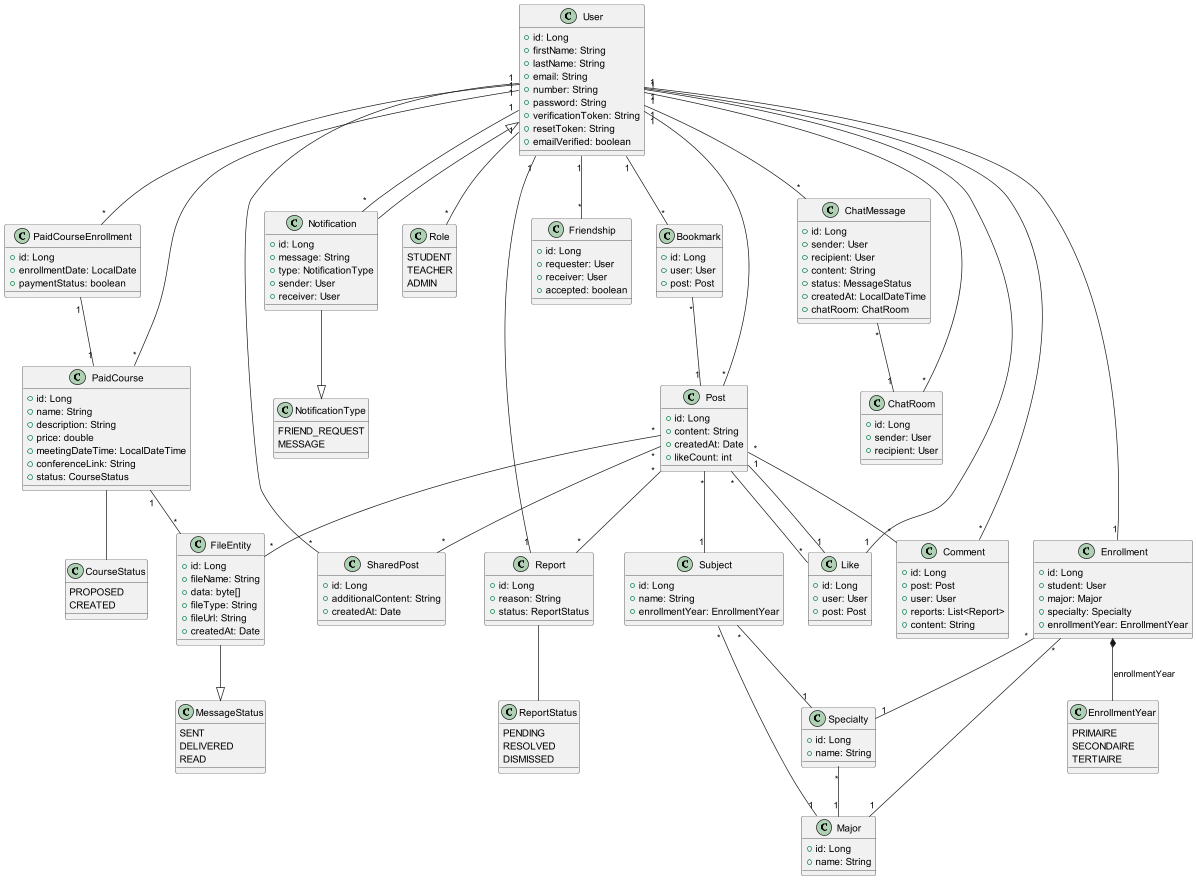

The diagram above was rendered by PlantUML. Its source (embedded in the PNG):
@startuml

    class User {
        +id: Long
        +firstName: String
        +lastName: String
        +email: String
        +number: String
        +password: String
        +verificationToken: String
        +resetToken: String
        +emailVerified: boolean
    }

    class Post {
        +id: Long
        +content: String
        +createdAt: Date
        +likeCount: int
    }

    class Subject {
        +id: Long
        +name: String
        +enrollmentYear: EnrollmentYear
    }

    class Major {
        +id: Long
        +name: String
    }

    class Specialty {
        +id: Long
        +name: String
    }

    class PaidCourse {
        +id: Long
        +name: String
        +description: String
        +price: double
        +meetingDateTime: LocalDateTime
        +conferenceLink: String
        +status: CourseStatus
    }

    class FileEntity {
        +id: Long
        +fileName: String
        +data: byte[]
        +fileType: String
        +fileUrl: String
        +createdAt: Date
    }

    class PaidCourseEnrollment {
        +id: Long
        +enrollmentDate: LocalDate
        +paymentStatus: boolean
    }

    class Report {
        +id: Long
        +reason: String
        +status: ReportStatus
    }

    class SharedPost {
        +id: Long
        +additionalContent: String
        +createdAt: Date
    }

  class Role {
      STUDENT
      TEACHER
      ADMIN
  }

  class ReportStatus {
      PENDING
      RESOLVED
      DISMISSED
  }

  class EnrollmentYear {
      PRIMAIRE
      SECONDAIRE
      TERTIAIRE
  }

  class CourseStatus {
      PROPOSED
      CREATED
  }

  class NotificationType {
      FRIEND_REQUEST
      MESSAGE
  }

  class MessageStatus {
      SENT
      DELIVERED
      READ
  }

  class Notification {
      +id: Long
      +message: String
      +type: NotificationType
      +sender: User
      +receiver: User
  }

  class Like {
      +id: Long
      +user: User
      +post: Post
  }

  class Friendship {
      +id: Long
      +requester: User
      +receiver: User
      +accepted: boolean
  }

  class Enrollment {
      +id: Long
      +student: User
      +major: Major
      +specialty: Specialty
      +enrollmentYear: EnrollmentYear
  }

  class Comment {
      +id: Long
      +post: Post
      +user: User
      +reports: List<Report>
      +content: String
  }

  class ChatRoom {
      +id: Long
      +sender: User
      +recipient: User
  }

  class ChatMessage {
      +id: Long
      +sender: User
      +recipient: User
      +content: String
      +status: MessageStatus
      +createdAt: LocalDateTime
      +chatRoom: ChatRoom
  }

  class Bookmark {
      +id: Long
      +user: User
      +post: Post
  }


    User "1" -- "1" Enrollment
    User "1" -- "*" Post
    User "1" -- "*" PaidCourse
    User "1" -- "*" PaidCourseEnrollment
    User "1" -- "*" SharedPost
    User "1" -- "*" Role
    User "1" -- "*" Friendship
    User "1" -- "*" Notification
    User "1" -- "*" ChatRoom
    User "1" -- "*" ChatMessage
    User "1" -- "*" Bookmark

    Post "*" -- "1" Subject
    Post "*" -- "*" FileEntity
    Post "*" -- "*" SharedPost
    Post "*" -- "*" Like
    Post "*" -- "*" Comment
    Post "*" -- "*" Report

    Subject "*" -- "1" Major
    Subject "*" -- "1" Specialty

    Specialty "*" -- "1" Major

    PaidCourse "1" -- "*" FileEntity
    PaidCourse -- CourseStatus


    PaidCourseEnrollment "1" -- "1" PaidCourse

    Report "1" -- "1" User
    Report -- ReportStatus



    Like "1" -- "1" User
    Like "1" -- "1" Post

 

    Enrollment "*" -- "1" Major
    Enrollment "*" -- "1" Specialty
    Enrollment *-- EnrollmentYear : enrollmentYear


    Comment "*" -- "1" User

   

    ChatMessage "*" -- "1" ChatRoom

    Bookmark "*" -- "1" Post


Notification --|> NotificationType
Notification --|> User

FileEntity --|> MessageStatus

@enduml